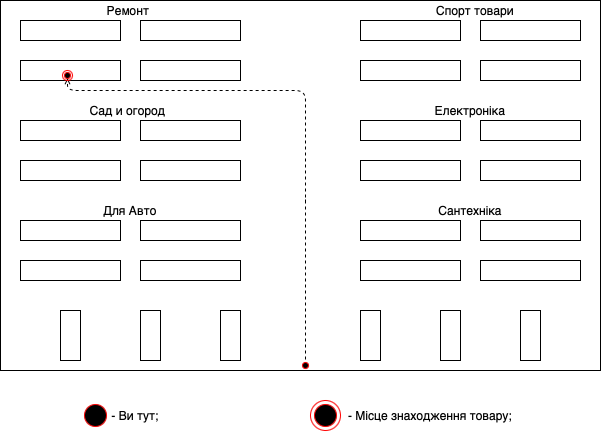

The diagram above was exported from draw.io. Its source (the exported page's mxGraphModel, read from the mxfile embedded in the PNG):
<mxGraphModel dx="788" dy="538" grid="1" gridSize="10" guides="1" tooltips="1" connect="1" arrows="1" fold="1" page="1" pageScale="1" pageWidth="827" pageHeight="1169" math="0" shadow="0">
  <root>
    <mxCell id="0" />
    <mxCell id="1" parent="0" />
    <mxCell id="N5xqSzeXtgch6R9Lca7W-2" value="" style="rounded=0;whiteSpace=wrap;html=1;fillColor=none;" parent="1" vertex="1">
      <mxGeometry x="100" y="60" width="100" height="20" as="geometry" />
    </mxCell>
    <mxCell id="N5xqSzeXtgch6R9Lca7W-3" value="" style="rounded=0;whiteSpace=wrap;html=1;fillColor=none;" parent="1" vertex="1">
      <mxGeometry x="220" y="60" width="100" height="20" as="geometry" />
    </mxCell>
    <mxCell id="N5xqSzeXtgch6R9Lca7W-4" value="" style="rounded=0;whiteSpace=wrap;html=1;fillColor=none;" parent="1" vertex="1">
      <mxGeometry x="100" y="100" width="100" height="20" as="geometry" />
    </mxCell>
    <mxCell id="N5xqSzeXtgch6R9Lca7W-5" value="" style="rounded=0;whiteSpace=wrap;html=1;fillColor=none;" parent="1" vertex="1">
      <mxGeometry x="220" y="100" width="100" height="20" as="geometry" />
    </mxCell>
    <mxCell id="N5xqSzeXtgch6R9Lca7W-6" value="" style="rounded=0;whiteSpace=wrap;html=1;fillColor=none;" parent="1" vertex="1">
      <mxGeometry x="440" y="60" width="100" height="20" as="geometry" />
    </mxCell>
    <mxCell id="N5xqSzeXtgch6R9Lca7W-7" value="" style="rounded=0;whiteSpace=wrap;html=1;fillColor=none;" parent="1" vertex="1">
      <mxGeometry x="560" y="60" width="100" height="20" as="geometry" />
    </mxCell>
    <mxCell id="N5xqSzeXtgch6R9Lca7W-8" value="" style="rounded=0;whiteSpace=wrap;html=1;fillColor=none;" parent="1" vertex="1">
      <mxGeometry x="440" y="100" width="100" height="20" as="geometry" />
    </mxCell>
    <mxCell id="N5xqSzeXtgch6R9Lca7W-9" value="" style="rounded=0;whiteSpace=wrap;html=1;fillColor=none;" parent="1" vertex="1">
      <mxGeometry x="560" y="100" width="100" height="20" as="geometry" />
    </mxCell>
    <mxCell id="N5xqSzeXtgch6R9Lca7W-10" value="" style="rounded=0;whiteSpace=wrap;html=1;fillColor=none;" parent="1" vertex="1">
      <mxGeometry x="100" y="160" width="100" height="20" as="geometry" />
    </mxCell>
    <mxCell id="N5xqSzeXtgch6R9Lca7W-11" value="" style="rounded=0;whiteSpace=wrap;html=1;fillColor=none;" parent="1" vertex="1">
      <mxGeometry x="220" y="160" width="100" height="20" as="geometry" />
    </mxCell>
    <mxCell id="N5xqSzeXtgch6R9Lca7W-12" value="" style="rounded=0;whiteSpace=wrap;html=1;fillColor=none;" parent="1" vertex="1">
      <mxGeometry x="100" y="200" width="100" height="20" as="geometry" />
    </mxCell>
    <mxCell id="N5xqSzeXtgch6R9Lca7W-13" value="" style="rounded=0;whiteSpace=wrap;html=1;fillColor=none;" parent="1" vertex="1">
      <mxGeometry x="220" y="200" width="100" height="20" as="geometry" />
    </mxCell>
    <mxCell id="N5xqSzeXtgch6R9Lca7W-14" value="" style="rounded=0;whiteSpace=wrap;html=1;fillColor=none;" parent="1" vertex="1">
      <mxGeometry x="440" y="160" width="100" height="20" as="geometry" />
    </mxCell>
    <mxCell id="N5xqSzeXtgch6R9Lca7W-15" value="" style="rounded=0;whiteSpace=wrap;html=1;fillColor=none;" parent="1" vertex="1">
      <mxGeometry x="440" y="200" width="100" height="20" as="geometry" />
    </mxCell>
    <mxCell id="N5xqSzeXtgch6R9Lca7W-16" value="" style="rounded=0;whiteSpace=wrap;html=1;fillColor=none;" parent="1" vertex="1">
      <mxGeometry x="560" y="200" width="100" height="20" as="geometry" />
    </mxCell>
    <mxCell id="N5xqSzeXtgch6R9Lca7W-25" value="" style="rounded=0;whiteSpace=wrap;html=1;fillColor=none;" parent="1" vertex="1">
      <mxGeometry x="560" y="160" width="100" height="20" as="geometry" />
    </mxCell>
    <mxCell id="N5xqSzeXtgch6R9Lca7W-26" value="" style="rounded=0;whiteSpace=wrap;html=1;fillColor=none;" parent="1" vertex="1">
      <mxGeometry x="100" y="260" width="100" height="20" as="geometry" />
    </mxCell>
    <mxCell id="N5xqSzeXtgch6R9Lca7W-27" value="" style="rounded=0;whiteSpace=wrap;html=1;fillColor=none;" parent="1" vertex="1">
      <mxGeometry x="220" y="260" width="100" height="20" as="geometry" />
    </mxCell>
    <mxCell id="N5xqSzeXtgch6R9Lca7W-28" value="" style="rounded=0;whiteSpace=wrap;html=1;fillColor=none;" parent="1" vertex="1">
      <mxGeometry x="100" y="300" width="100" height="20" as="geometry" />
    </mxCell>
    <mxCell id="N5xqSzeXtgch6R9Lca7W-29" value="" style="rounded=0;whiteSpace=wrap;html=1;fillColor=none;" parent="1" vertex="1">
      <mxGeometry x="220" y="300" width="100" height="20" as="geometry" />
    </mxCell>
    <mxCell id="N5xqSzeXtgch6R9Lca7W-30" value="" style="rounded=0;whiteSpace=wrap;html=1;fillColor=none;" parent="1" vertex="1">
      <mxGeometry x="440" y="260" width="100" height="20" as="geometry" />
    </mxCell>
    <mxCell id="N5xqSzeXtgch6R9Lca7W-31" value="" style="rounded=0;whiteSpace=wrap;html=1;fillColor=none;" parent="1" vertex="1">
      <mxGeometry x="440" y="300" width="100" height="20" as="geometry" />
    </mxCell>
    <mxCell id="N5xqSzeXtgch6R9Lca7W-32" value="" style="rounded=0;whiteSpace=wrap;html=1;fillColor=none;" parent="1" vertex="1">
      <mxGeometry x="560" y="300" width="100" height="20" as="geometry" />
    </mxCell>
    <mxCell id="N5xqSzeXtgch6R9Lca7W-33" value="" style="rounded=0;whiteSpace=wrap;html=1;fillColor=none;" parent="1" vertex="1">
      <mxGeometry x="560" y="260" width="100" height="20" as="geometry" />
    </mxCell>
    <mxCell id="N5xqSzeXtgch6R9Lca7W-34" value="" style="rounded=0;whiteSpace=wrap;html=1;fillColor=none;" parent="1" vertex="1">
      <mxGeometry x="140" y="350" width="20" height="50" as="geometry" />
    </mxCell>
    <mxCell id="N5xqSzeXtgch6R9Lca7W-35" value="" style="rounded=0;whiteSpace=wrap;html=1;fillColor=none;" parent="1" vertex="1">
      <mxGeometry x="300" y="350" width="20" height="50" as="geometry" />
    </mxCell>
    <mxCell id="N5xqSzeXtgch6R9Lca7W-36" value="" style="rounded=0;whiteSpace=wrap;html=1;fillColor=none;" parent="1" vertex="1">
      <mxGeometry x="220" y="350" width="20" height="50" as="geometry" />
    </mxCell>
    <mxCell id="N5xqSzeXtgch6R9Lca7W-38" value="" style="rounded=0;whiteSpace=wrap;html=1;fillColor=none;" parent="1" vertex="1">
      <mxGeometry x="440" y="350" width="20" height="50" as="geometry" />
    </mxCell>
    <mxCell id="N5xqSzeXtgch6R9Lca7W-39" value="" style="rounded=0;whiteSpace=wrap;html=1;fillColor=none;" parent="1" vertex="1">
      <mxGeometry x="600" y="350" width="20" height="50" as="geometry" />
    </mxCell>
    <mxCell id="N5xqSzeXtgch6R9Lca7W-40" value="" style="rounded=0;whiteSpace=wrap;html=1;fillColor=none;" parent="1" vertex="1">
      <mxGeometry x="520" y="350" width="20" height="50" as="geometry" />
    </mxCell>
    <mxCell id="z3uoBaA77Q-hyUNb0JST-7" value="" style="ellipse;html=1;shape=startState;fillColor=#000000;strokeColor=#ff0000;" vertex="1" parent="1">
      <mxGeometry x="380" y="400" width="10" height="10" as="geometry" />
    </mxCell>
    <mxCell id="z3uoBaA77Q-hyUNb0JST-9" value="" style="html=1;verticalAlign=bottom;endArrow=open;dashed=1;endSize=4;exitX=0.5;exitY=0;exitDx=0;exitDy=0;entryX=0.5;entryY=0.767;entryDx=0;entryDy=0;entryPerimeter=0;" edge="1" parent="1" target="z3uoBaA77Q-hyUNb0JST-12">
      <mxGeometry relative="1" as="geometry">
        <mxPoint x="385" y="399" as="sourcePoint" />
        <mxPoint x="150" y="308.99999999999994" as="targetPoint" />
        <Array as="points">
          <mxPoint x="385" y="230" />
          <mxPoint x="385" y="130" />
          <mxPoint x="230" y="130" />
          <mxPoint x="147" y="130" />
        </Array>
      </mxGeometry>
    </mxCell>
    <mxCell id="z3uoBaA77Q-hyUNb0JST-12" value="" style="ellipse;html=1;shape=endState;fillColor=#000000;strokeColor=#ff0000;" vertex="1" parent="1">
      <mxGeometry x="142" y="110" width="10" height="10" as="geometry" />
    </mxCell>
    <mxCell id="z3uoBaA77Q-hyUNb0JST-16" value="" style="rounded=0;whiteSpace=wrap;html=1;fillColor=none;" vertex="1" parent="1">
      <mxGeometry x="80" y="40" width="600" height="370" as="geometry" />
    </mxCell>
    <mxCell id="z3uoBaA77Q-hyUNb0JST-21" value="" style="ellipse;html=1;shape=startState;fillColor=#000000;strokeColor=#ff0000;" vertex="1" parent="1">
      <mxGeometry x="160" y="440" width="30" height="30" as="geometry" />
    </mxCell>
    <mxCell id="z3uoBaA77Q-hyUNb0JST-23" value="- Ви тут;" style="text;html=1;strokeColor=none;fillColor=none;align=center;verticalAlign=middle;whiteSpace=wrap;rounded=0;" vertex="1" parent="1">
      <mxGeometry x="170" y="445" width="90" height="20" as="geometry" />
    </mxCell>
    <mxCell id="z3uoBaA77Q-hyUNb0JST-24" value="" style="ellipse;html=1;shape=endState;fillColor=#000000;strokeColor=#ff0000;" vertex="1" parent="1">
      <mxGeometry x="390" y="440" width="30" height="30" as="geometry" />
    </mxCell>
    <mxCell id="z3uoBaA77Q-hyUNb0JST-25" value="- Місце знаходження товару;" style="text;html=1;strokeColor=none;fillColor=none;align=center;verticalAlign=middle;whiteSpace=wrap;rounded=0;" vertex="1" parent="1">
      <mxGeometry x="420" y="445" width="180" height="20" as="geometry" />
    </mxCell>
    <mxCell id="z3uoBaA77Q-hyUNb0JST-27" value="Для Авто" style="text;html=1;strokeColor=none;fillColor=none;align=center;verticalAlign=middle;whiteSpace=wrap;rounded=0;" vertex="1" parent="1">
      <mxGeometry x="160" y="240" width="100" height="20" as="geometry" />
    </mxCell>
    <mxCell id="z3uoBaA77Q-hyUNb0JST-29" value="Сад и огород" style="text;html=1;strokeColor=none;fillColor=none;align=center;verticalAlign=middle;whiteSpace=wrap;rounded=0;" vertex="1" parent="1">
      <mxGeometry x="145" y="140" width="125" height="20" as="geometry" />
    </mxCell>
    <mxCell id="z3uoBaA77Q-hyUNb0JST-31" value="Ремонт" style="text;html=1;strokeColor=none;fillColor=none;align=center;verticalAlign=middle;whiteSpace=wrap;rounded=0;" vertex="1" parent="1">
      <mxGeometry x="187.5" y="40" width="40" height="20" as="geometry" />
    </mxCell>
    <mxCell id="z3uoBaA77Q-hyUNb0JST-35" value="Сантехніка" style="text;html=1;strokeColor=none;fillColor=none;align=center;verticalAlign=middle;whiteSpace=wrap;rounded=0;" vertex="1" parent="1">
      <mxGeometry x="500" y="240" width="100" height="20" as="geometry" />
    </mxCell>
    <mxCell id="z3uoBaA77Q-hyUNb0JST-36" value="Електроніка" style="text;html=1;strokeColor=none;fillColor=none;align=center;verticalAlign=middle;whiteSpace=wrap;rounded=0;" vertex="1" parent="1">
      <mxGeometry x="500" y="140" width="100" height="20" as="geometry" />
    </mxCell>
    <mxCell id="z3uoBaA77Q-hyUNb0JST-37" value="Спорт товари" style="text;html=1;strokeColor=none;fillColor=none;align=center;verticalAlign=middle;whiteSpace=wrap;rounded=0;" vertex="1" parent="1">
      <mxGeometry x="510" y="40" width="90" height="20" as="geometry" />
    </mxCell>
  </root>
</mxGraphModel>